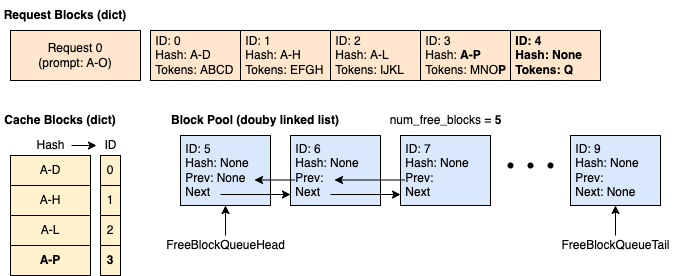

The diagram above was exported from draw.io. Its source (the exported page's mxGraphModel, read from the mxfile embedded in the PNG):
<mxGraphModel dx="1018" dy="637" grid="1" gridSize="10" guides="1" tooltips="1" connect="1" arrows="1" fold="1" page="1" pageScale="1" pageWidth="827" pageHeight="1169" math="0" shadow="0">
  <root>
    <mxCell id="4OU3Xy8SRK5x2uL-lcuc-0" />
    <mxCell id="4OU3Xy8SRK5x2uL-lcuc-1" parent="4OU3Xy8SRK5x2uL-lcuc-0" />
    <mxCell id="4OU3Xy8SRK5x2uL-lcuc-2" value="Request Blocks (dict)" style="text;html=1;strokeColor=none;fillColor=none;align=center;verticalAlign=middle;whiteSpace=wrap;rounded=0;fontStyle=1" parent="4OU3Xy8SRK5x2uL-lcuc-1" vertex="1">
      <mxGeometry x="60" y="135" width="130" height="30" as="geometry" />
    </mxCell>
    <mxCell id="4OU3Xy8SRK5x2uL-lcuc-3" value="Request 0&lt;br&gt;(prompt: A-O)" style="rounded=0;whiteSpace=wrap;html=1;fillColor=#ffe6cc;strokeColor=#000000;" parent="4OU3Xy8SRK5x2uL-lcuc-1" vertex="1">
      <mxGeometry x="70" y="165" width="130" height="50" as="geometry" />
    </mxCell>
    <mxCell id="4OU3Xy8SRK5x2uL-lcuc-11" value="Block Pool (douby linked list)" style="text;html=1;strokeColor=none;fillColor=none;align=center;verticalAlign=middle;whiteSpace=wrap;rounded=0;fontStyle=1" parent="4OU3Xy8SRK5x2uL-lcuc-1" vertex="1">
      <mxGeometry x="220" y="240" width="190" height="30" as="geometry" />
    </mxCell>
    <mxCell id="4OU3Xy8SRK5x2uL-lcuc-12" value="&amp;nbsp;ID: 5&lt;br&gt;&amp;nbsp;Hash: None&lt;br&gt;&amp;nbsp;Prev: None&lt;br&gt;&amp;nbsp;Next" style="rounded=0;whiteSpace=wrap;html=1;strokeColor=#000000;fillColor=#dae8fc;align=left;" parent="4OU3Xy8SRK5x2uL-lcuc-1" vertex="1">
      <mxGeometry x="240" y="270" width="90" height="70" as="geometry" />
    </mxCell>
    <mxCell id="4OU3Xy8SRK5x2uL-lcuc-13" value="&amp;nbsp;ID: 6&lt;br&gt;&amp;nbsp;Hash: None&lt;br&gt;&amp;nbsp;Prev:&amp;nbsp;&lt;br&gt;&amp;nbsp;Next" style="rounded=0;whiteSpace=wrap;html=1;strokeColor=#000000;fillColor=#dae8fc;align=left;" parent="4OU3Xy8SRK5x2uL-lcuc-1" vertex="1">
      <mxGeometry x="350" y="270" width="90" height="70" as="geometry" />
    </mxCell>
    <mxCell id="4OU3Xy8SRK5x2uL-lcuc-14" value="&amp;nbsp;ID: 7&lt;br&gt;&amp;nbsp;Hash: None&lt;br&gt;&amp;nbsp;Prev:&amp;nbsp;&lt;br&gt;&amp;nbsp;Next" style="rounded=0;whiteSpace=wrap;html=1;strokeColor=#000000;fillColor=#dae8fc;align=left;" parent="4OU3Xy8SRK5x2uL-lcuc-1" vertex="1">
      <mxGeometry x="460" y="270" width="90" height="70" as="geometry" />
    </mxCell>
    <mxCell id="4OU3Xy8SRK5x2uL-lcuc-15" value="FreeBlockQueueHead" style="text;html=1;align=center;verticalAlign=middle;resizable=0;points=[];autosize=1;strokeColor=none;fillColor=none;" parent="4OU3Xy8SRK5x2uL-lcuc-1" vertex="1">
      <mxGeometry x="220" y="370" width="130" height="20" as="geometry" />
    </mxCell>
    <mxCell id="4OU3Xy8SRK5x2uL-lcuc-16" value="FreeBlockQueueTail" style="text;html=1;align=center;verticalAlign=middle;resizable=0;points=[];autosize=1;strokeColor=none;fillColor=none;" parent="4OU3Xy8SRK5x2uL-lcuc-1" vertex="1">
      <mxGeometry x="615" y="370" width="120" height="20" as="geometry" />
    </mxCell>
    <mxCell id="4OU3Xy8SRK5x2uL-lcuc-17" value="" style="shape=waypoint;sketch=0;size=6;pointerEvents=1;points=[];fillColor=none;resizable=0;rotatable=0;perimeter=centerPerimeter;snapToPoint=1;strokeColor=#000000;" parent="4OU3Xy8SRK5x2uL-lcuc-1" vertex="1">
      <mxGeometry x="550" y="280" width="40" height="40" as="geometry" />
    </mxCell>
    <mxCell id="4OU3Xy8SRK5x2uL-lcuc-18" value="" style="shape=waypoint;sketch=0;size=6;pointerEvents=1;points=[];fillColor=none;resizable=0;rotatable=0;perimeter=centerPerimeter;snapToPoint=1;strokeColor=#000000;" parent="4OU3Xy8SRK5x2uL-lcuc-1" vertex="1">
      <mxGeometry x="570" y="280" width="40" height="40" as="geometry" />
    </mxCell>
    <mxCell id="4OU3Xy8SRK5x2uL-lcuc-19" value="" style="shape=waypoint;sketch=0;size=6;pointerEvents=1;points=[];fillColor=none;resizable=0;rotatable=0;perimeter=centerPerimeter;snapToPoint=1;strokeColor=#000000;" parent="4OU3Xy8SRK5x2uL-lcuc-1" vertex="1">
      <mxGeometry x="590" y="280" width="40" height="40" as="geometry" />
    </mxCell>
    <mxCell id="4OU3Xy8SRK5x2uL-lcuc-20" value="&amp;nbsp;ID: 9&lt;br&gt;&amp;nbsp;Hash: None&lt;br&gt;&amp;nbsp;Prev:&amp;nbsp;&lt;br&gt;&amp;nbsp;Next: None" style="rounded=0;whiteSpace=wrap;html=1;strokeColor=#000000;fillColor=#dae8fc;align=left;" parent="4OU3Xy8SRK5x2uL-lcuc-1" vertex="1">
      <mxGeometry x="630" y="270" width="90" height="70" as="geometry" />
    </mxCell>
    <mxCell id="4OU3Xy8SRK5x2uL-lcuc-21" value="" style="endArrow=classic;html=1;rounded=0;entryX=0.5;entryY=1;entryDx=0;entryDy=0;" parent="4OU3Xy8SRK5x2uL-lcuc-1" source="4OU3Xy8SRK5x2uL-lcuc-15" target="4OU3Xy8SRK5x2uL-lcuc-12" edge="1">
      <mxGeometry width="50" height="50" relative="1" as="geometry">
        <mxPoint x="270" y="320" as="sourcePoint" />
        <mxPoint x="320" y="270" as="targetPoint" />
      </mxGeometry>
    </mxCell>
    <mxCell id="4OU3Xy8SRK5x2uL-lcuc-22" value="" style="endArrow=classic;html=1;rounded=0;entryX=0.5;entryY=1;entryDx=0;entryDy=0;" parent="4OU3Xy8SRK5x2uL-lcuc-1" source="4OU3Xy8SRK5x2uL-lcuc-16" target="4OU3Xy8SRK5x2uL-lcuc-20" edge="1">
      <mxGeometry width="50" height="50" relative="1" as="geometry">
        <mxPoint x="675" y="410" as="sourcePoint" />
        <mxPoint x="320" y="270" as="targetPoint" />
      </mxGeometry>
    </mxCell>
    <mxCell id="4OU3Xy8SRK5x2uL-lcuc-23" value="" style="endArrow=classic;html=1;rounded=0;" parent="4OU3Xy8SRK5x2uL-lcuc-1" edge="1">
      <mxGeometry width="50" height="50" relative="1" as="geometry">
        <mxPoint x="280" y="329" as="sourcePoint" />
        <mxPoint x="350" y="329" as="targetPoint" />
      </mxGeometry>
    </mxCell>
    <mxCell id="4OU3Xy8SRK5x2uL-lcuc-24" value="" style="endArrow=classic;html=1;rounded=0;" parent="4OU3Xy8SRK5x2uL-lcuc-1" edge="1">
      <mxGeometry width="50" height="50" relative="1" as="geometry">
        <mxPoint x="390" y="329" as="sourcePoint" />
        <mxPoint x="460" y="329" as="targetPoint" />
      </mxGeometry>
    </mxCell>
    <mxCell id="4OU3Xy8SRK5x2uL-lcuc-25" value="" style="endArrow=classic;html=1;rounded=0;" parent="4OU3Xy8SRK5x2uL-lcuc-1" edge="1">
      <mxGeometry width="50" height="50" relative="1" as="geometry">
        <mxPoint x="464" y="314.5" as="sourcePoint" />
        <mxPoint x="394" y="314.5" as="targetPoint" />
      </mxGeometry>
    </mxCell>
    <mxCell id="4OU3Xy8SRK5x2uL-lcuc-26" value="" style="endArrow=classic;html=1;rounded=0;" parent="4OU3Xy8SRK5x2uL-lcuc-1" edge="1">
      <mxGeometry width="50" height="50" relative="1" as="geometry">
        <mxPoint x="354" y="314.5" as="sourcePoint" />
        <mxPoint x="314" y="314.5" as="targetPoint" />
      </mxGeometry>
    </mxCell>
    <mxCell id="4OU3Xy8SRK5x2uL-lcuc-29" value="&amp;nbsp;ID: 0&lt;br&gt;&amp;nbsp;Hash: A-D&lt;br&gt;&amp;nbsp;Tokens: ABCD" style="rounded=0;whiteSpace=wrap;html=1;strokeColor=#000000;fillColor=#ffe6cc;align=left;" parent="4OU3Xy8SRK5x2uL-lcuc-1" vertex="1">
      <mxGeometry x="210" y="165" width="90" height="50" as="geometry" />
    </mxCell>
    <mxCell id="4OU3Xy8SRK5x2uL-lcuc-30" value="&amp;nbsp;ID: 1&lt;br&gt;&amp;nbsp;Hash: A-H&lt;br&gt;&amp;nbsp;Tokens: EFGH" style="rounded=0;whiteSpace=wrap;html=1;strokeColor=#000000;fillColor=#ffe6cc;align=left;" parent="4OU3Xy8SRK5x2uL-lcuc-1" vertex="1">
      <mxGeometry x="300" y="165" width="90" height="50" as="geometry" />
    </mxCell>
    <mxCell id="4OU3Xy8SRK5x2uL-lcuc-31" value="&amp;nbsp;ID: 2&lt;br&gt;&amp;nbsp;Hash: A-L&lt;br&gt;&amp;nbsp;Tokens: IJKL" style="rounded=0;whiteSpace=wrap;html=1;strokeColor=#000000;fillColor=#ffe6cc;align=left;" parent="4OU3Xy8SRK5x2uL-lcuc-1" vertex="1">
      <mxGeometry x="390" y="165" width="90" height="50" as="geometry" />
    </mxCell>
    <mxCell id="4OU3Xy8SRK5x2uL-lcuc-32" value="&amp;nbsp;ID: 3&lt;br&gt;&amp;nbsp;Hash: &lt;b&gt;A-P&lt;/b&gt;&lt;br&gt;&amp;nbsp;Tokens: MNO&lt;b&gt;P&lt;/b&gt;" style="rounded=0;whiteSpace=wrap;html=1;strokeColor=#000000;fillColor=#ffe6cc;align=left;" parent="4OU3Xy8SRK5x2uL-lcuc-1" vertex="1">
      <mxGeometry x="480" y="165" width="90" height="50" as="geometry" />
    </mxCell>
    <mxCell id="RldEoYx6T2kujtMLl5iK-0" value="&lt;b&gt;&amp;nbsp;ID: 4&lt;br&gt;&amp;nbsp;Hash: None&lt;br&gt;&amp;nbsp;Tokens: Q&lt;/b&gt;" style="rounded=0;whiteSpace=wrap;html=1;strokeColor=#000000;fillColor=#ffe6cc;align=left;" parent="4OU3Xy8SRK5x2uL-lcuc-1" vertex="1">
      <mxGeometry x="570" y="165" width="90" height="50" as="geometry" />
    </mxCell>
    <mxCell id="ZgDVpDK9Cxt3yL-m4qzX-0" value="Cache Blocks (dict)" style="text;html=1;strokeColor=none;fillColor=none;align=center;verticalAlign=middle;whiteSpace=wrap;rounded=0;fontStyle=1" parent="4OU3Xy8SRK5x2uL-lcuc-1" vertex="1">
      <mxGeometry x="60" y="240" width="120" height="30" as="geometry" />
    </mxCell>
    <mxCell id="ZgDVpDK9Cxt3yL-m4qzX-1" value="A-D" style="rounded=0;whiteSpace=wrap;html=1;fillColor=#fff2cc;strokeColor=#000000;" parent="4OU3Xy8SRK5x2uL-lcuc-1" vertex="1">
      <mxGeometry x="70" y="290" width="80" height="30" as="geometry" />
    </mxCell>
    <mxCell id="ZgDVpDK9Cxt3yL-m4qzX-2" value="A-H" style="rounded=0;whiteSpace=wrap;html=1;fillColor=#fff2cc;strokeColor=#000000;" parent="4OU3Xy8SRK5x2uL-lcuc-1" vertex="1">
      <mxGeometry x="70" y="320" width="80" height="30" as="geometry" />
    </mxCell>
    <mxCell id="ZgDVpDK9Cxt3yL-m4qzX-3" value="A-L" style="rounded=0;whiteSpace=wrap;html=1;fillColor=#fff2cc;strokeColor=#000000;" parent="4OU3Xy8SRK5x2uL-lcuc-1" vertex="1">
      <mxGeometry x="70" y="350" width="80" height="30" as="geometry" />
    </mxCell>
    <mxCell id="ZgDVpDK9Cxt3yL-m4qzX-4" value="0" style="rounded=0;whiteSpace=wrap;html=1;fillColor=#fff2cc;strokeColor=#000000;" parent="4OU3Xy8SRK5x2uL-lcuc-1" vertex="1">
      <mxGeometry x="160" y="290" width="20" height="30" as="geometry" />
    </mxCell>
    <mxCell id="ZgDVpDK9Cxt3yL-m4qzX-5" value="1" style="rounded=0;whiteSpace=wrap;html=1;fillColor=#fff2cc;strokeColor=#000000;" parent="4OU3Xy8SRK5x2uL-lcuc-1" vertex="1">
      <mxGeometry x="160" y="320" width="20" height="30" as="geometry" />
    </mxCell>
    <mxCell id="ZgDVpDK9Cxt3yL-m4qzX-6" value="2" style="rounded=0;whiteSpace=wrap;html=1;fillColor=#fff2cc;strokeColor=#000000;" parent="4OU3Xy8SRK5x2uL-lcuc-1" vertex="1">
      <mxGeometry x="160" y="350" width="20" height="30" as="geometry" />
    </mxCell>
    <mxCell id="ZgDVpDK9Cxt3yL-m4qzX-7" value="Hash" style="text;html=1;align=center;verticalAlign=middle;resizable=0;points=[];autosize=1;strokeColor=none;fillColor=none;" parent="4OU3Xy8SRK5x2uL-lcuc-1" vertex="1">
      <mxGeometry x="90" y="270" width="40" height="20" as="geometry" />
    </mxCell>
    <mxCell id="ZgDVpDK9Cxt3yL-m4qzX-8" value="ID" style="text;html=1;align=center;verticalAlign=middle;resizable=0;points=[];autosize=1;strokeColor=none;fillColor=none;" parent="4OU3Xy8SRK5x2uL-lcuc-1" vertex="1">
      <mxGeometry x="155" y="270" width="30" height="20" as="geometry" />
    </mxCell>
    <mxCell id="ZgDVpDK9Cxt3yL-m4qzX-9" value="" style="endArrow=classic;html=1;rounded=0;" parent="4OU3Xy8SRK5x2uL-lcuc-1" edge="1">
      <mxGeometry width="50" height="50" relative="1" as="geometry">
        <mxPoint x="131" y="280" as="sourcePoint" />
        <mxPoint x="156" y="280" as="targetPoint" />
      </mxGeometry>
    </mxCell>
    <mxCell id="ZgDVpDK9Cxt3yL-m4qzX-10" value="&lt;b&gt;A-P&lt;/b&gt;" style="rounded=0;whiteSpace=wrap;html=1;fillColor=#fff2cc;strokeColor=#000000;" parent="4OU3Xy8SRK5x2uL-lcuc-1" vertex="1">
      <mxGeometry x="70" y="380" width="80" height="30" as="geometry" />
    </mxCell>
    <mxCell id="ZgDVpDK9Cxt3yL-m4qzX-11" value="&lt;b&gt;3&lt;/b&gt;" style="rounded=0;whiteSpace=wrap;html=1;fillColor=#fff2cc;strokeColor=#000000;" parent="4OU3Xy8SRK5x2uL-lcuc-1" vertex="1">
      <mxGeometry x="160" y="380" width="20" height="30" as="geometry" />
    </mxCell>
    <mxCell id="VSiLxxMcjx4Ry9rHzrtk-0" value="num_free_blocks = &lt;b&gt;5&lt;/b&gt;" style="text;html=1;align=center;verticalAlign=middle;resizable=0;points=[];autosize=1;strokeColor=none;fillColor=none;" parent="4OU3Xy8SRK5x2uL-lcuc-1" vertex="1">
      <mxGeometry x="440" y="245" width="130" height="20" as="geometry" />
    </mxCell>
  </root>
</mxGraphModel>